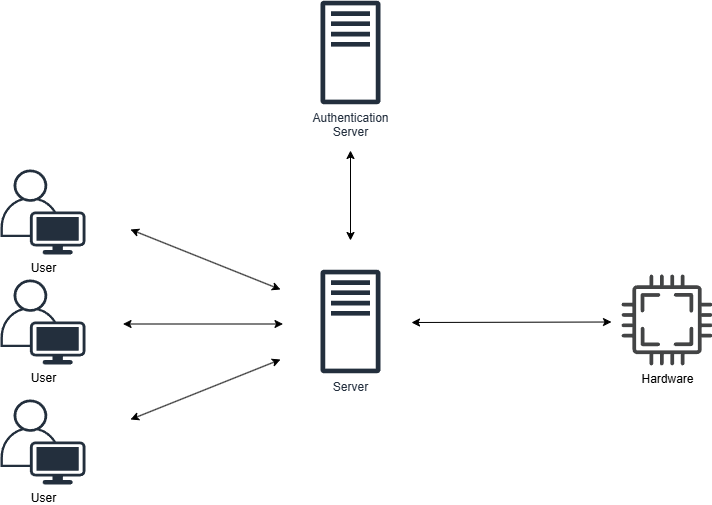

The diagram above was exported from draw.io. Its source (the exported page's mxGraphModel, read from the mxfile embedded in the PNG):
<mxGraphModel dx="1410" dy="824" grid="1" gridSize="10" guides="1" tooltips="1" connect="1" arrows="1" fold="1" page="1" pageScale="1" pageWidth="3300" pageHeight="4681" math="0" shadow="0">
  <root>
    <mxCell id="0" />
    <mxCell id="1" parent="0" />
    <mxCell id="kVCY5ThdJh1y0aeYHZ0P-17" value="" style="group" vertex="1" connectable="0" parent="1">
      <mxGeometry x="1110" y="371" width="60" height="240" as="geometry" />
    </mxCell>
    <mxCell id="kVCY5ThdJh1y0aeYHZ0P-18" value="Authentication&lt;div&gt;Server&lt;/div&gt;" style="sketch=0;outlineConnect=0;fontColor=#232F3E;gradientColor=none;fillColor=#232F3D;strokeColor=none;dashed=0;verticalLabelPosition=bottom;verticalAlign=top;align=center;html=1;fontSize=12;fontStyle=0;aspect=fixed;pointerEvents=1;shape=mxgraph.aws4.traditional_server;" vertex="1" parent="kVCY5ThdJh1y0aeYHZ0P-17">
      <mxGeometry width="60" height="104" as="geometry" />
    </mxCell>
    <mxCell id="kVCY5ThdJh1y0aeYHZ0P-19" value="" style="endArrow=classic;startArrow=classic;html=1;rounded=0;" edge="1" parent="kVCY5ThdJh1y0aeYHZ0P-17">
      <mxGeometry width="50" height="50" relative="1" as="geometry">
        <mxPoint x="30" y="240" as="sourcePoint" />
        <mxPoint x="30" y="150" as="targetPoint" />
      </mxGeometry>
    </mxCell>
    <mxCell id="kVCY5ThdJh1y0aeYHZ0P-20" value="" style="group" vertex="1" connectable="0" parent="1">
      <mxGeometry x="1201" y="645" width="301" height="91" as="geometry" />
    </mxCell>
    <mxCell id="kVCY5ThdJh1y0aeYHZ0P-21" value="" style="endArrow=classic;startArrow=classic;html=1;rounded=0;entryX=0;entryY=0.5;entryDx=0;entryDy=0;" edge="1" parent="kVCY5ThdJh1y0aeYHZ0P-20">
      <mxGeometry width="50" height="50" relative="1" as="geometry">
        <mxPoint y="48" as="sourcePoint" />
        <mxPoint x="200" y="47.5" as="targetPoint" />
      </mxGeometry>
    </mxCell>
    <mxCell id="kVCY5ThdJh1y0aeYHZ0P-22" value="Hardware" style="sketch=0;pointerEvents=1;shadow=0;dashed=0;html=1;strokeColor=none;fillColor=#434445;aspect=fixed;labelPosition=center;verticalLabelPosition=bottom;verticalAlign=top;align=center;outlineConnect=0;shape=mxgraph.vvd.cpu;" vertex="1" parent="kVCY5ThdJh1y0aeYHZ0P-20">
      <mxGeometry x="210" width="91" height="91" as="geometry" />
    </mxCell>
    <mxCell id="kVCY5ThdJh1y0aeYHZ0P-30" value="Server" style="sketch=0;outlineConnect=0;fontColor=#232F3E;gradientColor=none;fillColor=#232F3D;strokeColor=none;dashed=0;verticalLabelPosition=bottom;verticalAlign=top;align=center;html=1;fontSize=12;fontStyle=0;aspect=fixed;pointerEvents=1;shape=mxgraph.aws4.traditional_server;" vertex="1" parent="1">
      <mxGeometry x="1110" y="640" width="60" height="104" as="geometry" />
    </mxCell>
    <mxCell id="kVCY5ThdJh1y0aeYHZ0P-36" value="" style="group" vertex="1" connectable="0" parent="1">
      <mxGeometry x="790" y="540" width="282.5" height="315" as="geometry" />
    </mxCell>
    <mxCell id="kVCY5ThdJh1y0aeYHZ0P-14" value="" style="group" vertex="1" connectable="0" parent="kVCY5ThdJh1y0aeYHZ0P-36">
      <mxGeometry y="110" width="282.5" height="85" as="geometry" />
    </mxCell>
    <mxCell id="kVCY5ThdJh1y0aeYHZ0P-15" value="User" style="points=[[0.35,0,0],[0.98,0.51,0],[1,0.71,0],[0.67,1,0],[0,0.795,0],[0,0.65,0]];verticalLabelPosition=bottom;sketch=0;html=1;verticalAlign=top;aspect=fixed;align=center;pointerEvents=1;shape=mxgraph.cisco19.user;fillColor=#232F3D;strokeColor=none;" vertex="1" parent="kVCY5ThdJh1y0aeYHZ0P-14">
      <mxGeometry width="85" height="85" as="geometry" />
    </mxCell>
    <mxCell id="kVCY5ThdJh1y0aeYHZ0P-16" value="" style="endArrow=classic;startArrow=classic;html=1;rounded=0;" edge="1" parent="kVCY5ThdJh1y0aeYHZ0P-14">
      <mxGeometry width="50" height="50" relative="1" as="geometry">
        <mxPoint x="122.5" y="44.5" as="sourcePoint" />
        <mxPoint x="282.5" y="44.5" as="targetPoint" />
      </mxGeometry>
    </mxCell>
    <mxCell id="kVCY5ThdJh1y0aeYHZ0P-31" value="User" style="points=[[0.35,0,0],[0.98,0.51,0],[1,0.71,0],[0.67,1,0],[0,0.795,0],[0,0.65,0]];verticalLabelPosition=bottom;sketch=0;html=1;verticalAlign=top;aspect=fixed;align=center;pointerEvents=1;shape=mxgraph.cisco19.user;fillColor=#232F3D;strokeColor=none;" vertex="1" parent="kVCY5ThdJh1y0aeYHZ0P-36">
      <mxGeometry width="85" height="85" as="geometry" />
    </mxCell>
    <mxCell id="kVCY5ThdJh1y0aeYHZ0P-32" value="User" style="points=[[0.35,0,0],[0.98,0.51,0],[1,0.71,0],[0.67,1,0],[0,0.795,0],[0,0.65,0]];verticalLabelPosition=bottom;sketch=0;html=1;verticalAlign=top;aspect=fixed;align=center;pointerEvents=1;shape=mxgraph.cisco19.user;fillColor=#232F3D;strokeColor=none;" vertex="1" parent="kVCY5ThdJh1y0aeYHZ0P-36">
      <mxGeometry y="230" width="85" height="85" as="geometry" />
    </mxCell>
    <mxCell id="kVCY5ThdJh1y0aeYHZ0P-34" value="" style="endArrow=classic;startArrow=classic;html=1;rounded=0;" edge="1" parent="kVCY5ThdJh1y0aeYHZ0P-36">
      <mxGeometry width="50" height="50" relative="1" as="geometry">
        <mxPoint x="130" y="60" as="sourcePoint" />
        <mxPoint x="280" y="120" as="targetPoint" />
      </mxGeometry>
    </mxCell>
    <mxCell id="kVCY5ThdJh1y0aeYHZ0P-35" value="" style="endArrow=classic;startArrow=classic;html=1;rounded=0;" edge="1" parent="kVCY5ThdJh1y0aeYHZ0P-36">
      <mxGeometry width="50" height="50" relative="1" as="geometry">
        <mxPoint x="130" y="250" as="sourcePoint" />
        <mxPoint x="280" y="190" as="targetPoint" />
      </mxGeometry>
    </mxCell>
  </root>
</mxGraphModel>